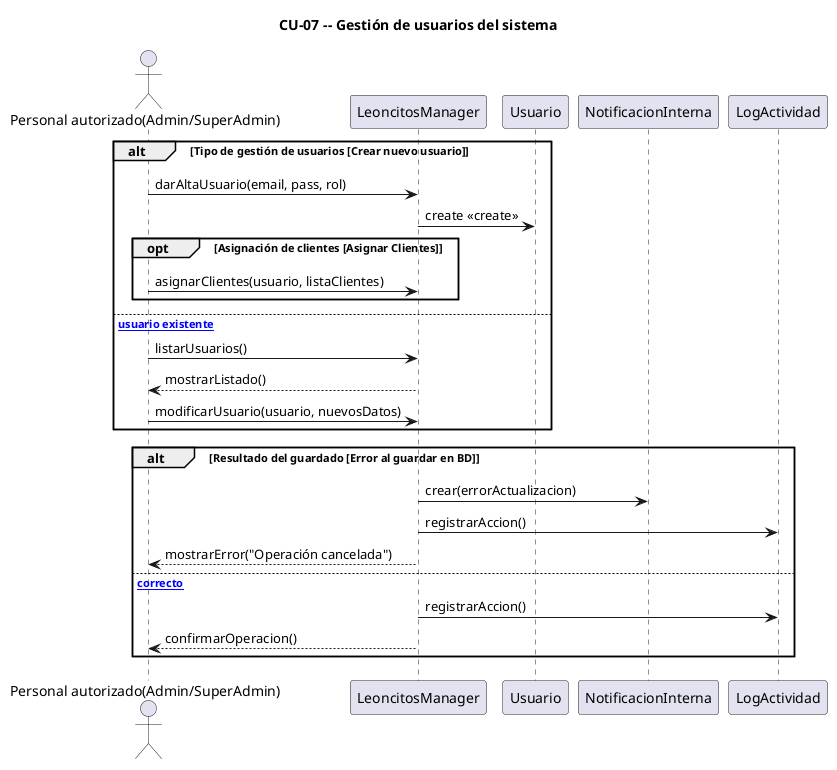

The diagram above was rendered by PlantUML. Its source (embedded in the PNG):
@startuml
title CU-07 -- Gestión de usuarios del sistema

actor "Personal autorizado(Admin/SuperAdmin)"
participant "LeoncitosManager"
participant "Usuario"
participant "NotificacionInterna"
participant "LogActividad"

alt Tipo de gestión de usuarios [Crear nuevo usuario]
    "Personal autorizado(Admin/SuperAdmin)" -> "LeoncitosManager" : darAltaUsuario(email, pass, rol)
    "LeoncitosManager" -> "Usuario" : create <<create>>
    opt Asignación de clientes [Asignar Clientes]
        "Personal autorizado(Admin/SuperAdmin)" -> "LeoncitosManager" : asignarClientes(usuario, listaClientes)
    end
else [Editar usuario existente]
    "Personal autorizado(Admin/SuperAdmin)" -> "LeoncitosManager" : listarUsuarios()
    "LeoncitosManager" --> "Personal autorizado(Admin/SuperAdmin)" : mostrarListado()
    "Personal autorizado(Admin/SuperAdmin)" -> "LeoncitosManager" : modificarUsuario(usuario, nuevosDatos)
end

alt Resultado del guardado [Error al guardar en BD]
    "LeoncitosManager" -> "NotificacionInterna" : crear(errorActualizacion)
    "LeoncitosManager" -> "LogActividad" : registrarAccion()
    "LeoncitosManager" --> "Personal autorizado(Admin/SuperAdmin)" : mostrarError("Operación cancelada")
else [Guardado correcto]
    "LeoncitosManager" -> "LogActividad" : registrarAccion()
    "LeoncitosManager" --> "Personal autorizado(Admin/SuperAdmin)" : confirmarOperacion()
end

@enduml